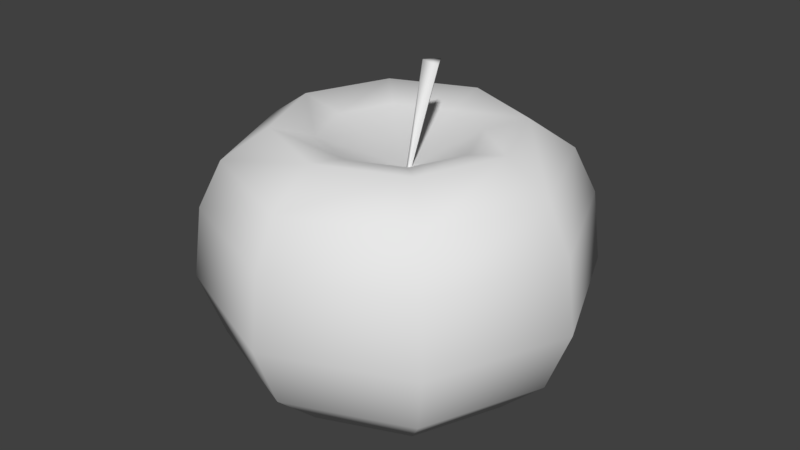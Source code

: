 # Source: apple.blend  (saved by Blender 2.77.0; exported with 4.5.12 LTS)
import bpy
from mathutils import Matrix  # noqa: F401  (used for matrix-valued properties, if any)

bpy.ops.wm.read_factory_settings(use_empty=True)
scene = bpy.context.scene
scene.name = 'Scene'

# ---- collections
col_collection_1 = bpy.data.collections.new('Collection 1'); scene.collection.children.link(col_collection_1)

# ---- world
world_world = bpy.data.worlds.new('World'); scene.world = world_world
world_world.color = (0.05088, 0.05088, 0.05088)
world_world.use_sun_shadow = False
world_world.sun_shadow_jitter_overblur = 0.0
world_world.cycles.sampling_method = 'MANUAL'

# ---- meshes
me_cone = bpy.data.meshes.new('Cone')
me_cone.from_pydata([(-2.271e-08, 0.2666, -0.4812), (0.1885, 0.1885, -0.4812), (0.2666, -8.937e-09, -0.4812), (0.1885, -0.1885, -0.4812), (-4.602e-08, -0.2666, -0.4812), (-0.1885, -0.1885, -0.4812), (-0.2666, 5.898e-09, -0.4812), (-0.1885, 0.1885, -0.4812), (0.04011, -0.01661, -0.584), (7.248e-09, 0.5936, -1.19), (0.4197, 0.4197, -1.19), (0.5936, -2.731e-08, -1.19), (0.4197, -0.4197, -1.19), (-4.465e-08, -0.5936, -1.19), (-0.4197, -0.4197, -1.19), (-0.5936, 5.715e-09, -1.19), (-0.4197, 0.4197, -1.19), (-4.046e-09, 0.5707, -0.5524), (-0.4035, 0.4035, -0.5524), (-0.5707, 5.46e-09, -0.5524), (-0.4035, -0.4035, -0.5524), (0.4035, 0.4035, -0.5524), (-5.394e-08, -0.5707, -0.5524), (0.4035, -0.4035, -0.5524), (0.5707, -2.629e-08, -0.5524), (-0.2923, 0.2923, -0.4446), (-0.4134, 6.248e-09, -0.4446), (-0.2923, -0.2923, -0.4446), (-4.967e-08, -0.4134, -0.4446), (0.2923, -0.2923, -0.4446), (0.4134, -1.675e-08, -0.4446), (-1.353e-08, 0.4134, -0.4446), (0.2923, 0.2923, -0.4446), (4.112e-09, 0.6492, -0.7137), (0.4591, 0.4591, -0.7137), (-0.4591, 0.4591, -0.7137), (-0.6492, 7.355e-09, -0.7137), (-0.4591, -0.4591, -0.7137), (-5.264e-08, -0.6492, -0.7137), (0.4591, -0.4591, -0.7137), (0.6492, -2.876e-08, -0.7137), (8.759e-09, 0.6797, -0.9639), (0.4806, 0.4806, -0.9639), (-0.4806, 0.4806, -0.9639), (-0.6797, 7.885e-09, -0.9639), (-0.4806, -0.4806, -0.9639), (-5.066e-08, -0.6797, -0.9639), (0.4806, -0.4806, -0.9639), (0.6797, -2.993e-08, -0.9639), (4.322e-09, 0.432, -1.343), (0.3055, 0.3055, -1.343), (0.432, -2.037e-08, -1.343), (0.3055, -0.3055, -1.343), (-3.345e-08, -0.432, -1.343), (-0.3055, -0.3055, -1.343), (-0.432, 3.663e-09, -1.343), (-0.3055, 0.3055, -1.343), (-2.98e-08, 0.0, -1.405), (0.04215, -0.005744, -0.6208), (0.1266, 0.04142, -0.2163), (0.0491, -0.01778, -0.6208), (0.1561, -0.01016, -0.2206), (0.0352, -0.01778, -0.6208), (0.09712, -0.01016, -0.212)], [], [(0, 8, 1), (1, 8, 2), (2, 8, 3), (3, 8, 4), (4, 8, 5), (5, 8, 6), (6, 8, 7), (7, 8, 0), (43, 41, 9, 16), (16, 9, 49, 56), (44, 43, 16, 15), (45, 44, 15, 14), (41, 42, 10, 9), (46, 45, 14, 13), (47, 46, 13, 12), (48, 47, 12, 11), (42, 48, 11, 10), (32, 30, 24, 21), (30, 29, 23, 24), (29, 28, 22, 23), (28, 27, 20, 22), (31, 32, 21, 17), (27, 26, 19, 20), (26, 25, 18, 19), (25, 31, 17, 18), (7, 0, 31, 25), (6, 7, 25, 26), (5, 6, 26, 27), (0, 1, 32, 31), (4, 5, 27, 28), (3, 4, 28, 29), (2, 3, 29, 30), (1, 2, 30, 32), (21, 24, 40, 34), (24, 23, 39, 40), (23, 22, 38, 39), (22, 20, 37, 38), (17, 21, 34, 33), (20, 19, 36, 37), (19, 18, 35, 36), (18, 17, 33, 35), (34, 40, 48, 42), (40, 39, 47, 48), (39, 38, 46, 47), (38, 37, 45, 46), (33, 34, 42, 41), (37, 36, 44, 45), (36, 35, 43, 44), (35, 33, 41, 43), (53, 54, 57), (14, 15, 55, 54), (12, 13, 53, 52), (10, 11, 51, 50), (15, 16, 56, 55), (13, 14, 54, 53), (11, 12, 52, 51), (9, 10, 50, 49), (51, 52, 57), (49, 50, 57), (56, 49, 57), (54, 55, 57), (52, 53, 57), (50, 51, 57), (55, 56, 57), (58, 59, 61, 60), (60, 61, 63, 62), (61, 59, 63), (62, 63, 59, 58)])
me_cone.polygons.foreach_set('use_smooth', [True] * 68)
_uv = me_cone.uv_layers.new(name='UVMap')
_uv.uv.foreach_set('vector', [0.3077, 0.5155, 0.2812, 0.6837, 0.2271, 0.5144, 0.2271, 0.5144, 0.2812, 0.6837, 0.1055, 0.569, 0.3734, 0.8437, 0.2812, 0.6837, 0.4322, 0.7464, 0.4322, 0.7464, 0.2812, 0.6837, 0.4405, 0.6694, 0.4405, 0.6694, 0.2812, 0.6837, 0.4273, 0.6126, 0.4273, 0.6126, 0.2812, 0.6837, 0.401, 0.5696, 0.401, 0.5696, 0.2812, 0.6837, 0.3624, 0.537, 0.3624, 0.537, 0.2812, 0.6837, 0.3077, 0.5155, 0.4512, 0.4365, 0.3956, 0.3729, 0.4333, 0.3441, 0.4804, 0.4123, 0.4804, 0.4123, 0.4333, 0.3441, 0.4795, 0.3223, 0.5155, 0.3895, 0.4978, 0.4911, 0.4512, 0.4365, 0.4804, 0.4123, 0.5246, 0.4679, 0.5433, 0.547, 0.4978, 0.4911, 0.5246, 0.4679, 0.572, 0.5214, 0.3956, 0.3729, 0.3157, 0.2798, 0.3772, 0.2412, 0.4333, 0.3441, 0.5956, 0.615, 0.5433, 0.547, 0.572, 0.5214, 0.6316, 0.5815, 0.669, 0.7172, 0.5956, 0.615, 0.6316, 0.5815, 0.7245, 0.6627, 0.8144, 0.9415, 0.669, 0.7172, 0.7245, 0.6627, 0.9393, 0.8108, 0.3157, 0.2798, 0.1577, 0.07621, 0.31, 0.02168, 0.3772, 0.2412, 0.2259, 0.4508, 0.04263, 0.4701, 0.0172, 0.3317, 0.2418, 0.3861, 0.4349, 0.9104, 0.4881, 0.7623, 0.5494, 0.764, 0.5352, 0.9705, 0.4881, 0.7623, 0.4823, 0.6666, 0.5232, 0.6561, 0.5494, 0.764, 0.4823, 0.6666, 0.4593, 0.6006, 0.4897, 0.5852, 0.5232, 0.6561, 0.3222, 0.475, 0.2259, 0.4508, 0.2418, 0.3861, 0.3429, 0.4369, 0.4593, 0.6006, 0.4267, 0.5504, 0.4517, 0.5308, 0.4897, 0.5852, 0.4267, 0.5504, 0.3833, 0.5094, 0.4056, 0.4834, 0.4517, 0.5308, 0.3833, 0.5094, 0.3222, 0.475, 0.3429, 0.4369, 0.4056, 0.4834, 0.3624, 0.537, 0.3077, 0.5155, 0.3222, 0.475, 0.3833, 0.5094, 0.401, 0.5696, 0.3624, 0.537, 0.3833, 0.5094, 0.4267, 0.5504, 0.4273, 0.6126, 0.401, 0.5696, 0.4267, 0.5504, 0.4593, 0.6006, 0.3077, 0.5155, 0.2271, 0.5144, 0.2259, 0.4508, 0.3222, 0.475, 0.4405, 0.6694, 0.4273, 0.6126, 0.4593, 0.6006, 0.4823, 0.6666, 0.4322, 0.7464, 0.4405, 0.6694, 0.4823, 0.6666, 0.4881, 0.7623, 0.3734, 0.8437, 0.4322, 0.7464, 0.4881, 0.7623, 0.4349, 0.9104, 0.2271, 0.5144, 0.1055, 0.569, 0.04263, 0.4701, 0.2259, 0.4508, 0.2418, 0.3861, 0.0172, 0.3317, 0.04627, 0.2123, 0.2664, 0.3364, 0.5352, 0.9705, 0.5494, 0.764, 0.6025, 0.7523, 0.6467, 0.9863, 0.5494, 0.764, 0.5232, 0.6561, 0.5558, 0.6416, 0.6025, 0.7523, 0.5232, 0.6561, 0.4897, 0.5852, 0.5135, 0.57, 0.5558, 0.6416, 0.3429, 0.4369, 0.2418, 0.3861, 0.2664, 0.3364, 0.3632, 0.4077, 0.4897, 0.5852, 0.4517, 0.5308, 0.4716, 0.514, 0.5135, 0.57, 0.4517, 0.5308, 0.4056, 0.4834, 0.4245, 0.4627, 0.4716, 0.514, 0.4056, 0.4834, 0.3429, 0.4369, 0.3632, 0.4077, 0.4245, 0.4627, 0.2664, 0.3364, 0.04627, 0.2123, 0.1577, 0.07621, 0.3157, 0.2798, 0.6467, 0.9863, 0.6025, 0.7523, 0.669, 0.7172, 0.8144, 0.9415, 0.6025, 0.7523, 0.5558, 0.6416, 0.5956, 0.615, 0.669, 0.7172, 0.5558, 0.6416, 0.5135, 0.57, 0.5433, 0.547, 0.5956, 0.615, 0.3632, 0.4077, 0.2664, 0.3364, 0.3157, 0.2798, 0.3956, 0.3729, 0.5135, 0.57, 0.4716, 0.514, 0.4978, 0.4911, 0.5433, 0.547, 0.4716, 0.514, 0.4245, 0.4627, 0.4512, 0.4365, 0.4978, 0.4911, 0.4245, 0.4627, 0.3632, 0.4077, 0.3956, 0.3729, 0.4512, 0.4365, 0.6658, 0.5393, 0.6029, 0.4913, 0.7702, 0.2623, 0.572, 0.5214, 0.5246, 0.4679, 0.5556, 0.443, 0.6029, 0.4913, 0.7245, 0.6627, 0.6316, 0.5815, 0.6658, 0.5393, 0.7654, 0.5896, 0.3772, 0.2412, 0.31, 0.02168, 0.4554, 0.0416, 0.4498, 0.2232, 0.5246, 0.4679, 0.4804, 0.4123, 0.5155, 0.3895, 0.5556, 0.443, 0.6316, 0.5815, 0.572, 0.5214, 0.6029, 0.4913, 0.6658, 0.5393, 0.9393, 0.8108, 0.7245, 0.6627, 0.7654, 0.5896, 0.9844, 0.6331, 0.4333, 0.3441, 0.3772, 0.2412, 0.4498, 0.2232, 0.4795, 0.3223, 0.9844, 0.6331, 0.7654, 0.5896, 0.7702, 0.2623, 0.4795, 0.3223, 0.4498, 0.2232, 0.7702, 0.2623, 0.5155, 0.3895, 0.4795, 0.3223, 0.7702, 0.2623, 0.6029, 0.4913, 0.5556, 0.443, 0.7702, 0.2623, 0.7654, 0.5896, 0.6658, 0.5393, 0.7702, 0.2623, 0.4498, 0.2232, 0.4554, 0.0416, 0.7702, 0.2623, 0.5556, 0.443, 0.5155, 0.3895, 0.7702, 0.2623, 0.07154, 0.6705, 0.08382, 0.9761, 0.04003, 0.9749, 0.06133, 0.6709, 0.09169, 0.668, 0.1704, 0.9625, 0.127, 0.9688, 0.08147, 0.668, 0.06961, 0.6139, 0.09326, 0.6507, 0.0495, 0.6528, 0.08147, 0.668, 0.127, 0.9688, 0.08382, 0.9761, 0.07154, 0.6705])
me_cone.use_remesh_preserve_volume = False
me_cone.use_remesh_preserve_attributes = False
me_cone.use_mirror_vertex_groups = False
me_cone.update()

# ---- objects
ob_cone = bpy.data.objects.new('Cone', me_cone)

# ---- transforms, parenting, visibility, modifiers, constraints
ob_cone.location = (0.1164, 0.09325, 1.396)
ob_cone.lineart.crease_threshold = 0.0

# ---- collection membership
col_collection_1.objects.link(ob_cone)

# ---- scene / render settings (as saved in the file)
scene.frame_start = 1; scene.frame_end = 250; scene.frame_set(1)
scene.render.engine = 'BLENDER_EEVEE_NEXT'
scene.render.resolution_percentage = 50
scene.render.dither_intensity = 0.0
scene.cycles.use_denoising = False
scene.cycles.samples = 128
scene.cycles.sampling_pattern = 'TABULATED_SOBOL'
scene.cycles.light_sampling_threshold = 0.0
scene.cycles.use_adaptive_sampling = False
scene.cycles.use_light_tree = False
scene.cycles.blur_glossy = 0.0
scene.cycles.sample_clamp_indirect = 0.0
scene.view_settings.view_transform = 'Standard'
bpy.context.view_layer.update()

# ---- added for rendering (the .blend has no active camera and no usable light): camera, sun
cam_auto = bpy.data.cameras.new('AutoCamera')
cam_auto.lens = 50.0
cam_auto.sensor_width = 36.0
cam_auto.clip_end = 1000.0
ob_auto_camera = bpy.data.objects.new('AutoCamera', cam_auto)
scene.collection.objects.link(ob_auto_camera)
ob_auto_camera.location = (2.2099, -2.419, 2.26234)
ob_auto_camera.rotation_euler = (1.09748, -7.21219e-08, 0.694738)
scene.camera = ob_auto_camera
light_auto_sun = bpy.data.lights.new('AutoSun', 'SUN')
light_auto_sun.energy = 3.0
light_auto_sun.angle = 0.0523599
ob_auto_sun = bpy.data.objects.new('AutoSun', light_auto_sun)
scene.collection.objects.link(ob_auto_sun)
ob_auto_sun.rotation_euler = (0.872665, 0.174533, 0.523599)
bpy.context.view_layer.update()
